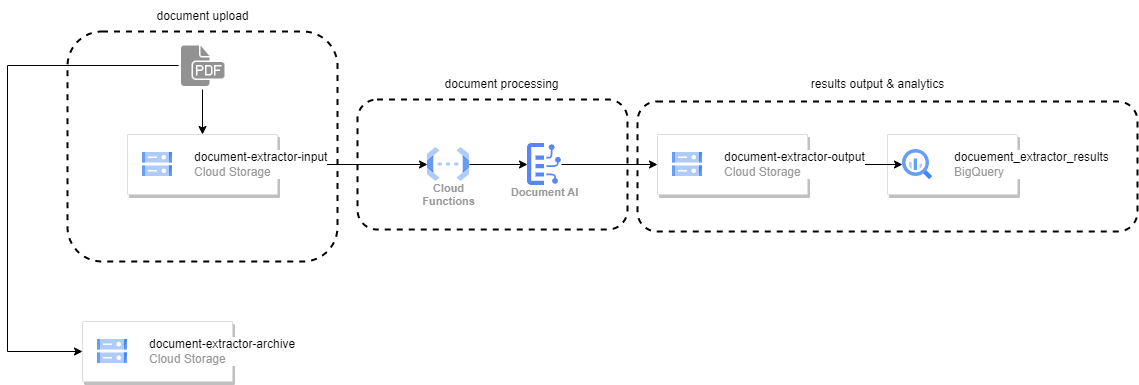

The diagram above was exported from draw.io. Its source (the exported page's mxGraphModel, read from the mxfile embedded in the PNG):
<mxGraphModel dx="2272" dy="754" grid="1" gridSize="10" guides="1" tooltips="1" connect="1" arrows="1" fold="1" page="1" pageScale="1" pageWidth="850" pageHeight="1100" math="0" shadow="0">
  <root>
    <mxCell id="0" />
    <mxCell id="1" parent="0" />
    <mxCell id="-0k3T9Ech4oeOi1j7pUt-6" value="" style="rounded=1;whiteSpace=wrap;html=1;fillColor=none;strokeWidth=2;dashed=1;" vertex="1" parent="1">
      <mxGeometry x="-120" y="80" width="270" height="230" as="geometry" />
    </mxCell>
    <mxCell id="-0k3T9Ech4oeOi1j7pUt-4" value="" style="rounded=1;whiteSpace=wrap;html=1;fillColor=none;strokeWidth=2;dashed=1;" vertex="1" parent="1">
      <mxGeometry x="450" y="150" width="500" height="130" as="geometry" />
    </mxCell>
    <mxCell id="4AXJvqAyZAp_Vgian0Ej-15" value="" style="edgeStyle=orthogonalEdgeStyle;rounded=0;orthogonalLoop=1;jettySize=auto;html=1;" parent="1" source="4AXJvqAyZAp_Vgian0Ej-3" target="4AXJvqAyZAp_Vgian0Ej-5" edge="1">
      <mxGeometry relative="1" as="geometry" />
    </mxCell>
    <mxCell id="4AXJvqAyZAp_Vgian0Ej-3" value="Cloud&#10;Functions" style="sketch=0;html=1;verticalAlign=top;labelPosition=center;verticalLabelPosition=bottom;align=center;spacingTop=-6;fontSize=11;fontStyle=1;fontColor=#999999;shape=image;aspect=fixed;imageAspect=0;image=data:image/svg+xml,(base64 omitted: 1068 chars);" parent="1" vertex="1">
      <mxGeometry x="240" y="196" width="42" height="34" as="geometry" />
    </mxCell>
    <mxCell id="4AXJvqAyZAp_Vgian0Ej-16" value="" style="edgeStyle=orthogonalEdgeStyle;rounded=0;orthogonalLoop=1;jettySize=auto;html=1;" parent="1" source="4AXJvqAyZAp_Vgian0Ej-5" target="4AXJvqAyZAp_Vgian0Ej-10" edge="1">
      <mxGeometry relative="1" as="geometry" />
    </mxCell>
    <mxCell id="4AXJvqAyZAp_Vgian0Ej-5" value="Document AI" style="sketch=0;html=1;verticalAlign=top;labelPosition=center;verticalLabelPosition=bottom;align=center;spacingTop=-6;fontSize=11;fontStyle=1;fontColor=#999999;shape=image;aspect=fixed;imageAspect=0;image=data:image/svg+xml,(base64 omitted: 3096 chars);" parent="1" vertex="1">
      <mxGeometry x="340" y="192" width="34" height="42" as="geometry" />
    </mxCell>
    <mxCell id="4AXJvqAyZAp_Vgian0Ej-14" value="" style="edgeStyle=orthogonalEdgeStyle;rounded=0;orthogonalLoop=1;jettySize=auto;html=1;" parent="1" source="4AXJvqAyZAp_Vgian0Ej-6" target="4AXJvqAyZAp_Vgian0Ej-3" edge="1">
      <mxGeometry relative="1" as="geometry" />
    </mxCell>
    <mxCell id="4AXJvqAyZAp_Vgian0Ej-6" value="" style="strokeColor=#dddddd;shadow=1;strokeWidth=1;rounded=1;absoluteArcSize=1;arcSize=2;" parent="1" vertex="1">
      <mxGeometry x="-60" y="183" width="150" height="60" as="geometry" />
    </mxCell>
    <mxCell id="4AXJvqAyZAp_Vgian0Ej-7" value="&lt;font color=&quot;#000000&quot;&gt;document-extractor-input&lt;/font&gt;&lt;br&gt;Cloud Storage" style="editableCssRules=.*;html=1;fontColor=#999999;shape=image;verticalLabelPosition=middle;labelBackgroundColor=#ffffff;verticalAlign=middle;labelPosition=right;align=left;spacingLeft=20;part=1;points=[];imageAspect=0;image=data:image/svg+xml,(base64 omitted: 1124 chars);" parent="4AXJvqAyZAp_Vgian0Ej-6" vertex="1">
      <mxGeometry width="30" height="24" relative="1" as="geometry">
        <mxPoint x="15" y="18" as="offset" />
      </mxGeometry>
    </mxCell>
    <mxCell id="4AXJvqAyZAp_Vgian0Ej-19" value="" style="edgeStyle=orthogonalEdgeStyle;rounded=0;orthogonalLoop=1;jettySize=auto;html=1;" parent="1" source="4AXJvqAyZAp_Vgian0Ej-20" target="4AXJvqAyZAp_Vgian0Ej-12" edge="1">
      <mxGeometry relative="1" as="geometry">
        <Array as="points">
          <mxPoint x="-180" y="114" />
          <mxPoint x="-180" y="400" />
        </Array>
        <mxPoint x="-30" y="80" as="sourcePoint" />
      </mxGeometry>
    </mxCell>
    <mxCell id="4AXJvqAyZAp_Vgian0Ej-8" value="" style="strokeColor=#dddddd;shadow=1;strokeWidth=1;rounded=1;absoluteArcSize=1;arcSize=2;" parent="1" vertex="1">
      <mxGeometry x="700" y="183" width="130" height="60" as="geometry" />
    </mxCell>
    <mxCell id="4AXJvqAyZAp_Vgian0Ej-9" value="&lt;font color=&quot;#000000&quot;&gt;docuement_extractor_results&lt;/font&gt;&lt;br&gt;BigQuery" style="editableCssRules=.*;html=1;fontColor=#999999;shape=image;verticalLabelPosition=middle;labelBackgroundColor=#ffffff;verticalAlign=middle;labelPosition=right;align=left;spacingLeft=20;part=1;points=[];imageAspect=0;image=data:image/svg+xml,(base64 omitted: 1156 chars);" parent="4AXJvqAyZAp_Vgian0Ej-8" vertex="1">
      <mxGeometry width="30" height="30" relative="1" as="geometry">
        <mxPoint x="15" y="15" as="offset" />
      </mxGeometry>
    </mxCell>
    <mxCell id="-0k3T9Ech4oeOi1j7pUt-1" value="" style="edgeStyle=orthogonalEdgeStyle;rounded=0;orthogonalLoop=1;jettySize=auto;html=1;" edge="1" parent="1" source="4AXJvqAyZAp_Vgian0Ej-10" target="4AXJvqAyZAp_Vgian0Ej-9">
      <mxGeometry relative="1" as="geometry" />
    </mxCell>
    <mxCell id="4AXJvqAyZAp_Vgian0Ej-10" value="" style="strokeColor=#dddddd;shadow=1;strokeWidth=1;rounded=1;absoluteArcSize=1;arcSize=2;" parent="1" vertex="1">
      <mxGeometry x="470" y="183" width="150" height="60" as="geometry" />
    </mxCell>
    <mxCell id="4AXJvqAyZAp_Vgian0Ej-11" value="&lt;font color=&quot;#000000&quot;&gt;document-extractor-output&lt;/font&gt;&lt;br&gt;Cloud Storage" style="editableCssRules=.*;html=1;fontColor=#999999;shape=image;verticalLabelPosition=middle;labelBackgroundColor=#ffffff;verticalAlign=middle;labelPosition=right;align=left;spacingLeft=20;part=1;points=[];imageAspect=0;image=data:image/svg+xml,(base64 omitted: 1124 chars);" parent="4AXJvqAyZAp_Vgian0Ej-10" vertex="1">
      <mxGeometry width="30" height="24" relative="1" as="geometry">
        <mxPoint x="15" y="18" as="offset" />
      </mxGeometry>
    </mxCell>
    <mxCell id="4AXJvqAyZAp_Vgian0Ej-12" value="" style="strokeColor=#dddddd;shadow=1;strokeWidth=1;rounded=1;absoluteArcSize=1;arcSize=2;" parent="1" vertex="1">
      <mxGeometry x="-105" y="370" width="150" height="60" as="geometry" />
    </mxCell>
    <mxCell id="4AXJvqAyZAp_Vgian0Ej-13" value="&lt;font color=&quot;#000000&quot;&gt;document-extractor-archive&lt;/font&gt;&lt;br&gt;Cloud Storage" style="editableCssRules=.*;html=1;fontColor=#999999;shape=image;verticalLabelPosition=middle;labelBackgroundColor=#ffffff;verticalAlign=middle;labelPosition=right;align=left;spacingLeft=20;part=1;points=[];imageAspect=0;image=data:image/svg+xml,(base64 omitted: 1124 chars);" parent="4AXJvqAyZAp_Vgian0Ej-12" vertex="1">
      <mxGeometry width="30" height="24" relative="1" as="geometry">
        <mxPoint x="15" y="18" as="offset" />
      </mxGeometry>
    </mxCell>
    <mxCell id="4AXJvqAyZAp_Vgian0Ej-21" value="" style="edgeStyle=orthogonalEdgeStyle;rounded=0;orthogonalLoop=1;jettySize=auto;html=1;" parent="1" source="4AXJvqAyZAp_Vgian0Ej-20" target="4AXJvqAyZAp_Vgian0Ej-6" edge="1">
      <mxGeometry relative="1" as="geometry" />
    </mxCell>
    <mxCell id="4AXJvqAyZAp_Vgian0Ej-20" value="" style="shape=image;html=1;verticalAlign=top;verticalLabelPosition=bottom;labelBackgroundColor=#ffffff;imageAspect=0;aspect=fixed;image=https://cdn1.iconfinder.com/data/icons/hawcons/32/699581-icon-70-document-file-pdf-128.png" parent="1" vertex="1">
      <mxGeometry x="-9" y="90" width="48" height="48" as="geometry" />
    </mxCell>
    <mxCell id="-0k3T9Ech4oeOi1j7pUt-5" value="" style="rounded=1;whiteSpace=wrap;html=1;fillColor=none;strokeWidth=2;dashed=1;" vertex="1" parent="1">
      <mxGeometry x="170" y="148" width="270" height="130" as="geometry" />
    </mxCell>
    <mxCell id="-0k3T9Ech4oeOi1j7pUt-7" value="document upload" style="text;html=1;resizable=0;autosize=1;align=center;verticalAlign=middle;points=[];fillColor=none;strokeColor=none;rounded=0;dashed=1;strokeWidth=2;" vertex="1" parent="1">
      <mxGeometry x="-45" y="50" width="120" height="30" as="geometry" />
    </mxCell>
    <mxCell id="-0k3T9Ech4oeOi1j7pUt-8" value="document processing" style="text;html=1;resizable=0;autosize=1;align=center;verticalAlign=middle;points=[];fillColor=none;strokeColor=none;rounded=0;dashed=1;strokeWidth=2;" vertex="1" parent="1">
      <mxGeometry x="244" y="118" width="140" height="30" as="geometry" />
    </mxCell>
    <mxCell id="-0k3T9Ech4oeOi1j7pUt-9" value="results output &amp;amp; analytics" style="text;html=1;resizable=0;autosize=1;align=center;verticalAlign=middle;points=[];fillColor=none;strokeColor=none;rounded=0;dashed=1;strokeWidth=2;" vertex="1" parent="1">
      <mxGeometry x="610" y="118" width="160" height="30" as="geometry" />
    </mxCell>
  </root>
</mxGraphModel>